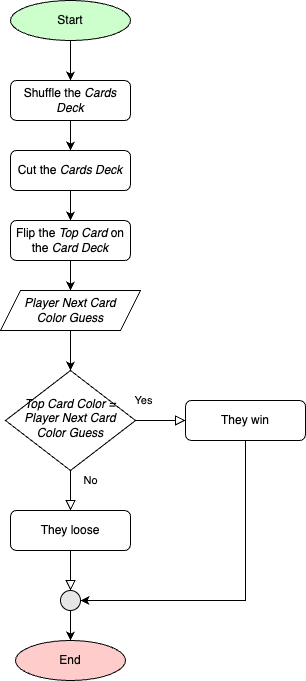

The diagram above was exported from draw.io. Its source (the exported page's mxGraphModel, read from the mxfile embedded in the PNG):
<mxGraphModel dx="1228" dy="1058" grid="1" gridSize="10" guides="1" tooltips="1" connect="1" arrows="1" fold="1" page="1" pageScale="1" pageWidth="827" pageHeight="1169" background="#ffffff" math="0" shadow="0">
  <root>
    <mxCell id="WIyWlLk6GJQsqaUBKTNV-0" />
    <mxCell id="WIyWlLk6GJQsqaUBKTNV-1" parent="WIyWlLk6GJQsqaUBKTNV-0" />
    <mxCell id="9P0Y2TTQGag395P7UvAv-3" value="" style="edgeStyle=orthogonalEdgeStyle;rounded=0;orthogonalLoop=1;jettySize=auto;html=1;" parent="WIyWlLk6GJQsqaUBKTNV-1" source="WIyWlLk6GJQsqaUBKTNV-3" target="B_y2SZK7NRL3ipiiZw0v-8" edge="1">
      <mxGeometry relative="1" as="geometry" />
    </mxCell>
    <mxCell id="WIyWlLk6GJQsqaUBKTNV-3" value="Shuffle the &lt;i&gt;Cards Deck&lt;/i&gt;" style="rounded=1;whiteSpace=wrap;html=1;fontSize=12;glass=0;strokeWidth=1;shadow=0;" parent="WIyWlLk6GJQsqaUBKTNV-1" vertex="1">
      <mxGeometry x="100" y="120" width="120" height="40" as="geometry" />
    </mxCell>
    <mxCell id="WIyWlLk6GJQsqaUBKTNV-4" value="Yes" style="rounded=0;html=1;jettySize=auto;orthogonalLoop=1;fontSize=11;endArrow=block;endFill=0;endSize=8;strokeWidth=1;shadow=0;labelBackgroundColor=none;edgeStyle=orthogonalEdgeStyle;entryX=0;entryY=0.5;entryDx=0;entryDy=0;exitX=1;exitY=0.5;exitDx=0;exitDy=0;" parent="WIyWlLk6GJQsqaUBKTNV-1" source="WIyWlLk6GJQsqaUBKTNV-6" target="WIyWlLk6GJQsqaUBKTNV-11" edge="1">
      <mxGeometry x="-0.6667" y="20" relative="1" as="geometry">
        <mxPoint as="offset" />
        <mxPoint x="160" y="660" as="targetPoint" />
      </mxGeometry>
    </mxCell>
    <mxCell id="WIyWlLk6GJQsqaUBKTNV-6" value="&lt;i&gt;Top Card Color = Player Next Card Color Guess&lt;/i&gt;" style="rhombus;whiteSpace=wrap;html=1;shadow=0;fontFamily=Helvetica;fontSize=12;align=center;strokeWidth=1;spacing=6;spacingTop=-4;" parent="WIyWlLk6GJQsqaUBKTNV-1" vertex="1">
      <mxGeometry x="95" y="410" width="130" height="100" as="geometry" />
    </mxCell>
    <mxCell id="9P0Y2TTQGag395P7UvAv-8" style="edgeStyle=orthogonalEdgeStyle;rounded=0;orthogonalLoop=1;jettySize=auto;html=1;entryX=1;entryY=0.5;entryDx=0;entryDy=0;exitX=0.5;exitY=1;exitDx=0;exitDy=0;" parent="WIyWlLk6GJQsqaUBKTNV-1" source="WIyWlLk6GJQsqaUBKTNV-11" target="B_y2SZK7NRL3ipiiZw0v-13" edge="1">
      <mxGeometry relative="1" as="geometry" />
    </mxCell>
    <mxCell id="WIyWlLk6GJQsqaUBKTNV-11" value="They win" style="rounded=1;whiteSpace=wrap;html=1;fontSize=12;glass=0;strokeWidth=1;shadow=0;" parent="WIyWlLk6GJQsqaUBKTNV-1" vertex="1">
      <mxGeometry x="275" y="440" width="120" height="40" as="geometry" />
    </mxCell>
    <mxCell id="j-xgJRZQCpBjFq7bxqmx-1" value="End" style="ellipse;whiteSpace=wrap;html=1;fillColor=#FFCCCC;" parent="WIyWlLk6GJQsqaUBKTNV-1" vertex="1">
      <mxGeometry x="105" y="680" width="110" height="40" as="geometry" />
    </mxCell>
    <mxCell id="9P0Y2TTQGag395P7UvAv-2" value="" style="edgeStyle=orthogonalEdgeStyle;rounded=0;orthogonalLoop=1;jettySize=auto;html=1;" parent="WIyWlLk6GJQsqaUBKTNV-1" source="j-xgJRZQCpBjFq7bxqmx-3" target="WIyWlLk6GJQsqaUBKTNV-3" edge="1">
      <mxGeometry relative="1" as="geometry" />
    </mxCell>
    <mxCell id="j-xgJRZQCpBjFq7bxqmx-3" value="Start" style="ellipse;whiteSpace=wrap;html=1;fillColor=#CCFFCC;" parent="WIyWlLk6GJQsqaUBKTNV-1" vertex="1">
      <mxGeometry x="100" y="40" width="120" height="40" as="geometry" />
    </mxCell>
    <mxCell id="B_y2SZK7NRL3ipiiZw0v-0" value="" style="rounded=0;html=1;jettySize=auto;orthogonalLoop=1;fontSize=11;endArrow=block;endFill=0;endSize=8;strokeWidth=1;shadow=0;labelBackgroundColor=none;edgeStyle=orthogonalEdgeStyle;entryX=0.5;entryY=0;entryDx=0;entryDy=0;" parent="WIyWlLk6GJQsqaUBKTNV-1" source="B_y2SZK7NRL3ipiiZw0v-1" target="B_y2SZK7NRL3ipiiZw0v-13" edge="1">
      <mxGeometry relative="1" as="geometry">
        <mxPoint x="125" y="670" as="targetPoint" />
      </mxGeometry>
    </mxCell>
    <mxCell id="B_y2SZK7NRL3ipiiZw0v-1" value="They loose" style="rounded=1;whiteSpace=wrap;html=1;fontSize=12;glass=0;strokeWidth=1;shadow=0;" parent="WIyWlLk6GJQsqaUBKTNV-1" vertex="1">
      <mxGeometry x="100" y="550" width="120" height="40" as="geometry" />
    </mxCell>
    <mxCell id="9P0Y2TTQGag395P7UvAv-1" value="" style="edgeStyle=orthogonalEdgeStyle;rounded=0;orthogonalLoop=1;jettySize=auto;html=1;" parent="WIyWlLk6GJQsqaUBKTNV-1" source="B_y2SZK7NRL3ipiiZw0v-8" target="9P0Y2TTQGag395P7UvAv-0" edge="1">
      <mxGeometry relative="1" as="geometry" />
    </mxCell>
    <mxCell id="B_y2SZK7NRL3ipiiZw0v-8" value="Cut the &lt;i&gt;Cards Deck&lt;/i&gt;" style="rounded=1;whiteSpace=wrap;html=1;fontSize=12;glass=0;strokeWidth=1;shadow=0;" parent="WIyWlLk6GJQsqaUBKTNV-1" vertex="1">
      <mxGeometry x="100" y="190" width="120" height="40" as="geometry" />
    </mxCell>
    <mxCell id="B_y2SZK7NRL3ipiiZw0v-9" value="No" style="rounded=0;html=1;jettySize=auto;orthogonalLoop=1;fontSize=11;endArrow=block;endFill=0;endSize=8;strokeWidth=1;shadow=0;labelBackgroundColor=none;edgeStyle=orthogonalEdgeStyle;exitX=0.5;exitY=1;exitDx=0;exitDy=0;entryX=0.5;entryY=0;entryDx=0;entryDy=0;" parent="WIyWlLk6GJQsqaUBKTNV-1" source="WIyWlLk6GJQsqaUBKTNV-6" target="B_y2SZK7NRL3ipiiZw0v-1" edge="1">
      <mxGeometry x="-0.5" y="20" relative="1" as="geometry">
        <mxPoint x="165" y="460" as="targetPoint" />
        <mxPoint x="165" y="420" as="sourcePoint" />
        <mxPoint as="offset" />
      </mxGeometry>
    </mxCell>
    <mxCell id="9P0Y2TTQGag395P7UvAv-9" value="" style="edgeStyle=orthogonalEdgeStyle;rounded=0;orthogonalLoop=1;jettySize=auto;html=1;" parent="WIyWlLk6GJQsqaUBKTNV-1" source="B_y2SZK7NRL3ipiiZw0v-13" target="j-xgJRZQCpBjFq7bxqmx-1" edge="1">
      <mxGeometry relative="1" as="geometry" />
    </mxCell>
    <mxCell id="B_y2SZK7NRL3ipiiZw0v-13" value="" style="ellipse;whiteSpace=wrap;html=1;aspect=fixed;fillColor=#E6E6E6;" parent="WIyWlLk6GJQsqaUBKTNV-1" vertex="1">
      <mxGeometry x="150" y="630" width="20" height="20" as="geometry" />
    </mxCell>
    <mxCell id="9P0Y2TTQGag395P7UvAv-12" value="" style="edgeStyle=orthogonalEdgeStyle;rounded=0;orthogonalLoop=1;jettySize=auto;html=1;" parent="WIyWlLk6GJQsqaUBKTNV-1" source="9P0Y2TTQGag395P7UvAv-0" target="9P0Y2TTQGag395P7UvAv-11" edge="1">
      <mxGeometry relative="1" as="geometry" />
    </mxCell>
    <mxCell id="9P0Y2TTQGag395P7UvAv-0" value="Flip the &lt;i&gt;Top Card&lt;/i&gt; on the &lt;i&gt;Card Deck&lt;/i&gt;" style="rounded=1;whiteSpace=wrap;html=1;fontSize=12;glass=0;strokeWidth=1;shadow=0;" parent="WIyWlLk6GJQsqaUBKTNV-1" vertex="1">
      <mxGeometry x="100" y="260" width="120" height="40" as="geometry" />
    </mxCell>
    <mxCell id="9P0Y2TTQGag395P7UvAv-13" value="" style="edgeStyle=orthogonalEdgeStyle;rounded=0;orthogonalLoop=1;jettySize=auto;html=1;" parent="WIyWlLk6GJQsqaUBKTNV-1" source="9P0Y2TTQGag395P7UvAv-11" target="WIyWlLk6GJQsqaUBKTNV-6" edge="1">
      <mxGeometry relative="1" as="geometry" />
    </mxCell>
    <mxCell id="9P0Y2TTQGag395P7UvAv-11" value="&lt;i&gt;Player Next Card Color&lt;/i&gt;&amp;nbsp;&lt;i&gt;Guess&lt;/i&gt;" style="shape=parallelogram;perimeter=parallelogramPerimeter;whiteSpace=wrap;html=1;fixedSize=1;" parent="WIyWlLk6GJQsqaUBKTNV-1" vertex="1">
      <mxGeometry x="90" y="330" width="140" height="40" as="geometry" />
    </mxCell>
  </root>
</mxGraphModel>